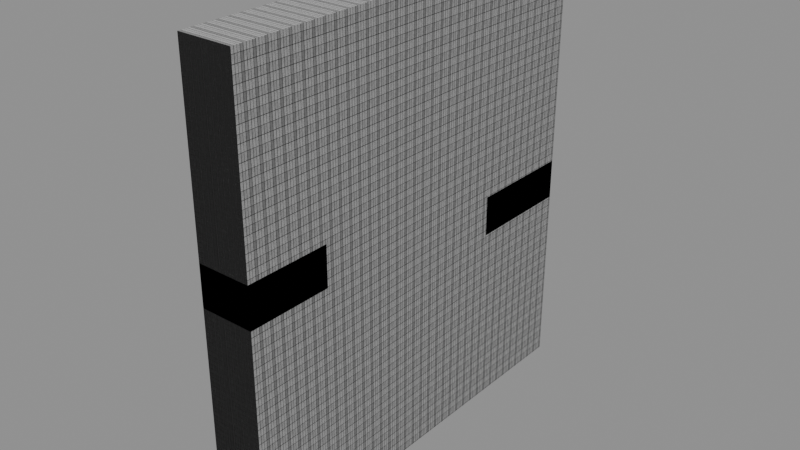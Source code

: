 # Source: level_two.blend  (saved by Blender 5.3.31; exported with 4.5.12 LTS)
import bpy
from mathutils import Matrix  # noqa: F401  (used for matrix-valued properties, if any)

bpy.ops.wm.read_factory_settings(use_empty=True)
scene = bpy.context.scene
scene.name = 'Scene'

# ---- collections
col_level_two = bpy.data.collections.new('level_two'); scene.collection.children.link(col_level_two)

# ---- images (referenced by path relative to the original .blend; pixels are not part of the script)
import os
ASSET_DIR = os.environ.get("B2B_ASSET_DIR", "")  # directory of the original .blend (textures are referenced by path, not embedded)
HERE = os.path.dirname(os.path.abspath(__file__))  # packed textures are extracted next to this script under _unpacked/

def load_image(name, relpath, width, height, colorspace="sRGB"):
    """Load a texture the original file referenced (path relative to the .blend, or extracted next to this script)."""
    p = next((c for c in (os.path.join(HERE, relpath), os.path.join(ASSET_DIR, relpath)) if relpath and os.path.exists(c)), "")
    if p:
        img = bpy.data.images.load(p, check_existing=True)
        img.name = name
    else:  # same state as the original file: an image datablock whose file is absent (Cycles renders it pink)
        img = bpy.data.images.new(name, width, height)
        img.source = "FILE"
        img.filepath = "//" + (relpath or name)
    img.colorspace_settings.name = colorspace
    return img
img_kerd_default_diffuse = load_image('KERD default DIFFUSE', '_unpacked/KERD_default_DIFFUSE.475f8b5b.png', 2048, 2048, 'sRGB')
img_kerd_default_normal = load_image('KERD default NORMAL', '_unpacked/KERD_default_NORMAL.40addf7b.png', 2048, 2048, 'sRGB')

# ---- materials (node trees are filled in below, after node groups)
mat_test_default = bpy.data.materials.new('test DEFAULT')
mat_test_default.alpha_threshold = 0.0
mat_test_default.use_backface_culling_lightprobe_volume = False
mat_test_default.preview_render_type = 'FLAT'
mat_test_default.roughness = 0.5
mat_test_default.line_color = (0.0, 0.0, 0.0, 1.0)

# ---- material node trees
mat_test_default.use_nodes = True; mat_test_default.node_tree.nodes.clear()
_N = mat_test_default.node_tree.nodes; _L = mat_test_default.node_tree.links
n0 = _N.new('ShaderNodeOutputMaterial'); n0.name = 'Material Output'; n0.location = (216, 100)
n1 = _N.new('ShaderNodeBsdfPrincipled'); n1.name = 'Principled BSDF'; n1.location = (-184, 100)
n1.inputs[2].default_value = 0.75
n1.inputs[10].default_value = 0.005
n2 = _N.new('ShaderNodeTexImage'); n2.name = 'Image Texture'; n2.location = (-646, 142)
n2.image = img_kerd_default_diffuse
n3 = _N.new('ShaderNodeTexImage'); n3.name = 'Image Texture.001'; n3.location = (-675, -181)
n3.image = img_kerd_default_normal
_L.new(n1.outputs[0], n0.inputs[0])
_L.new(n2.outputs[0], n1.inputs[0])
_L.new(n3.outputs[0], n1.inputs[5])
n0.is_active_output = True

# ---- meshes
me_cube = bpy.data.meshes.new('Cube')
me_cube.from_pydata([(-1.0, -36.0, -1.0), (-1.0, -36.0, 1.0), (-1.0, 57.0, -1.0), (-1.0, 57.0, 1.0), (1.0, -36.0, -1.0), (1.0, -36.0, 1.0), (1.0, 57.0, -1.0), (1.0, 57.0, 1.0)], [], [(0, 2, 3, 1), (2, 6, 7, 3), (6, 4, 5, 7), (4, 0, 1, 5), (2, 0, 4, 6), (7, 5, 1, 3)])
_uv = me_cube.uv_layers.new(name='UVMap')
_uv.uv.foreach_set('vector', [-46.4, -17.5, -46.4, 18.5, -77.37, 18.5, -77.37, -17.5, 88.31, -18.96, 88.31, -16.73, 35.67, -16.73, 35.67, -18.96, -15.43, -17.5, -15.43, 18.5, -46.4, 18.5, -46.4, -17.5, 88.31, -16.73, 88.31, -14.49, 35.67, -14.49, 35.67, -16.73, -15.43, 18.5, -15.43, -17.5, 15.54, -17.5, 15.54, 18.5, 15.54, 18.5, 15.54, -17.5, 46.51, -17.5, 46.51, 18.5])
me_cube.materials.append(mat_test_default)
me_cube.update()
me_ledge = bpy.data.meshes.new('Ledge')
me_ledge.from_pydata([(-6.0, 12.5, -4.5), (-6.0, -12.5, -4.5), (-6.0, 12.5, 4.5), (-6.0, -12.5, 4.5), (6.0, 12.5, -4.5), (6.0, -12.5, -4.5), (6.0, 12.5, 4.5), (6.0, -12.5, 4.5)], [], [(0, 1, 3, 2), (4, 6, 7, 5), (0, 4, 5, 1), (2, 3, 7, 6), (0, 2, 6, 4), (1, 5, 7, 3)])
_uv = me_ledge.uv_layers.new(name='UVMap')
_uv.uv.foreach_set('vector', [6.253, -14.5, 6.253, -6.435, 3.349, -6.435, 3.349, -14.5, -5.36, 1.629, -8.263, 1.629, -8.263, -6.435, -5.36, -6.435, -4.392, -6.435, -8.263, -6.435, -8.263, -14.5, -4.392, -14.5, -4.392, -6.435, -4.392, -14.5, -0.5215, -14.5, -0.5215, -6.435, 2.382, 1.629, -0.5215, 1.629, -0.5215, -2.242, 2.382, -2.242, -2.457, -0.3065, -2.457, 3.565, -5.36, 3.565, -5.36, -0.3065])
me_ledge.materials.append(mat_test_default)
me_ledge.update()
me_ledge2 = bpy.data.meshes.new('Ledge2')
me_ledge2.from_pydata([(-6.0, 9.5, -4.5), (-6.0, -9.5, -4.5), (-6.0, 9.5, 4.5), (-6.0, -9.5, 4.5), (6.0, 9.5, -4.5), (6.0, -9.5, -4.5), (6.0, 9.5, 4.5), (6.0, -9.5, 4.5)], [], [(0, 1, 3, 2), (4, 6, 7, 5), (0, 4, 5, 1), (2, 3, 7, 6), (0, 2, 6, 4), (1, 5, 7, 3)])
_uv = me_ledge2.uv_layers.new(name='UVMap')
_uv.uv.foreach_set('vector', [-2.457, -6.435, -2.457, -0.3065, -5.36, -0.3065, -5.36, -6.435, 6.253, -0.3065, 3.349, -0.3065, 3.349, -6.435, 6.253, -6.435, 3.349, -8.371, -0.5215, -8.371, -0.5215, -14.5, 3.349, -14.5, -0.5215, -2.242, -0.5215, -8.371, 3.349, -8.371, 3.349, -2.242, 6.253, 3.565, 3.349, 3.565, 3.349, -0.3065, 6.253, -0.3065, -5.36, 1.629, -5.36, 5.5, -8.263, 5.5, -8.263, 1.629])
me_ledge2.materials.append(mat_test_default)
me_ledge2.update()

# ---- objects
ob_cube = bpy.data.objects.new('Cube', me_cube)
ob_elevatorentrypoint = bpy.data.objects.new('ElevatorEntryPoint', None)
ob_elevatorexitpoint = bpy.data.objects.new('ElevatorExitPoint', None)
ob_ledge = bpy.data.objects.new('Ledge', me_ledge)
ob_ledge2 = bpy.data.objects.new('Ledge2', me_ledge2)
ob_angledkerd = bpy.data.objects.new('AngledKERD', None)
ob_kerd = bpy.data.objects.new('KERD', None)

# ---- transforms, parenting, visibility, modifiers, constraints
ob_cube.location = (0.0, 0.0, 0.0)
ob_cube.scale = (6.0, 1.0, 50.0)
ob_elevatorentrypoint.location = (0.0, -38.0, 9.0)
ob_elevatorentrypoint.empty_display_type = 'ARROWS'
ob_elevatorexitpoint.location = (0.0, 59.0, 0.0)
ob_elevatorexitpoint.empty_display_type = 'ARROWS'
ob_ledge.location = (0.0, 44.5, -4.5)
ob_ledge2.location = (0.0, -26.5, 4.5)
ob_angledkerd.location = (0.0, 18.2, 2.2)
ob_angledkerd.rotation_euler = (-0.7854, 0.0, 0.0)
ob_angledkerd.scale = (1.0, 1.0, 1.0)
ob_angledkerd.empty_display_type = 'ARROWS'
ob_kerd.location = (0.0, -4.0, 1.0)
ob_kerd.empty_display_type = 'ARROWS'

# ---- collection membership
scene.collection.objects.link(ob_cube)
col_level_two.objects.link(ob_elevatorentrypoint)
col_level_two.objects.link(ob_elevatorexitpoint)
col_level_two.objects.link(ob_ledge)
col_level_two.objects.link(ob_ledge2)
col_level_two.objects.link(ob_angledkerd)
col_level_two.objects.link(ob_kerd)

# ---- scene / render settings (as saved in the file)
scene.frame_start = 1; scene.frame_end = 250; scene.frame_set(1)
scene.render.engine = 'BLENDER_EEVEE_NEXT'
scene.render.bake_bias = 0.0
scene.render.bake_samples = 0
scene.render.compositor_device = 'GPU'
scene.eevee.use_volume_custom_range = False
scene.eevee.fast_gi_thickness_near = 0.1
scene.eevee.fast_gi_thickness_far = 0.0
scene.eevee.ray_tracing_options.screen_trace_thickness = 0.1
bpy.context.view_layer.update()

# ---- added for rendering (the .blend has no active camera and no usable light): camera, sun + grey world if the file has none
cam_auto = bpy.data.cameras.new('AutoCamera')
cam_auto.lens = 50.0
cam_auto.sensor_width = 36.0
cam_auto.clip_end = 2225.98
ob_auto_camera = bpy.data.objects.new('AutoCamera', cam_auto)
scene.collection.objects.link(ob_auto_camera)
ob_auto_camera.location = (126.837, -141.704, 101.469)
ob_auto_camera.rotation_euler = (1.09748, -7.21219e-08, 0.694738)
scene.camera = ob_auto_camera
light_auto_sun = bpy.data.lights.new('AutoSun', 'SUN')
light_auto_sun.energy = 3.0
light_auto_sun.angle = 0.0523599
ob_auto_sun = bpy.data.objects.new('AutoSun', light_auto_sun)
scene.collection.objects.link(ob_auto_sun)
ob_auto_sun.rotation_euler = (0.872665, 0.174533, 0.523599)
if scene.world is None:
    world_auto = bpy.data.worlds.new('AutoWorld')
    world_auto.color = (0.3, 0.3, 0.3)
    scene.world = world_auto
bpy.context.view_layer.update()
